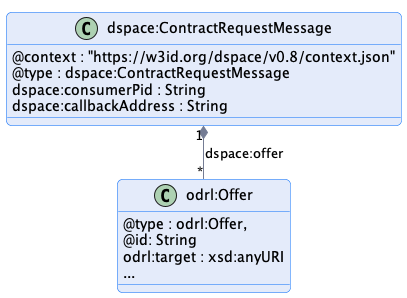

The diagram above was rendered by PlantUML. Its source (embedded in the PNG):
@startuml "contract-request-message_initial"
!pragma layout smetana

!include ../../../common/style/diagram.styles.puml

hide empty description


class "dspace:ContractRequestMessage" {
    @context : "https://w3id.org/dspace/v0.8/context.json"
    @type : dspace:ContractRequestMessage
    dspace:consumerPid : String
    dspace:callbackAddress : String
}

class odrl:Offer {
    @type : odrl:Offer,
    @id: String
    odrl:target : xsd:anyURI
    ...
}

"dspace:ContractRequestMessage" "1" *-- "*" "odrl:Offer" : "dspace:offer"

@enduml